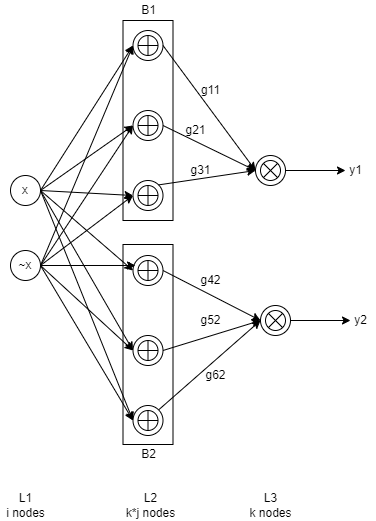

The diagram above was exported from draw.io. Its source (the exported page's mxGraphModel, read from the mxfile embedded in the PNG):
<mxGraphModel dx="1038" dy="513" grid="1" gridSize="10" guides="1" tooltips="1" connect="1" arrows="1" fold="1" page="1" pageScale="1" pageWidth="850" pageHeight="1100" math="0" shadow="0">
  <root>
    <mxCell id="0" />
    <mxCell id="1" parent="0" />
    <mxCell id="WTIfXWzk5mGmE4ePqPf7-1" value="x" style="ellipse;whiteSpace=wrap;html=1;aspect=fixed;" parent="1" vertex="1">
      <mxGeometry x="220" y="245" width="30" height="30" as="geometry" />
    </mxCell>
    <mxCell id="WTIfXWzk5mGmE4ePqPf7-2" value="~x" style="ellipse;whiteSpace=wrap;html=1;aspect=fixed;" parent="1" vertex="1">
      <mxGeometry x="220" y="320" width="30" height="30" as="geometry" />
    </mxCell>
    <mxCell id="WTIfXWzk5mGmE4ePqPf7-3" value="" style="ellipse;whiteSpace=wrap;html=1;aspect=fixed;" parent="1" vertex="1">
      <mxGeometry x="342.5" y="250" width="30" height="30" as="geometry" />
    </mxCell>
    <mxCell id="WTIfXWzk5mGmE4ePqPf7-4" value="" style="ellipse;whiteSpace=wrap;html=1;aspect=fixed;" parent="1" vertex="1">
      <mxGeometry x="342.5" y="180" width="30" height="30" as="geometry" />
    </mxCell>
    <mxCell id="WTIfXWzk5mGmE4ePqPf7-5" value="" style="ellipse;whiteSpace=wrap;html=1;aspect=fixed;" parent="1" vertex="1">
      <mxGeometry x="342.5" y="100" width="30" height="30" as="geometry" />
    </mxCell>
    <mxCell id="WTIfXWzk5mGmE4ePqPf7-7" value="" style="endArrow=classic;html=1;entryX=0;entryY=0.5;entryDx=0;entryDy=0;exitX=1;exitY=0.5;exitDx=0;exitDy=0;" parent="1" target="WTIfXWzk5mGmE4ePqPf7-5" edge="1" source="WTIfXWzk5mGmE4ePqPf7-1">
      <mxGeometry width="50" height="50" relative="1" as="geometry">
        <mxPoint x="250" y="230" as="sourcePoint" />
        <mxPoint x="300" y="180" as="targetPoint" />
      </mxGeometry>
    </mxCell>
    <mxCell id="WTIfXWzk5mGmE4ePqPf7-8" value="" style="endArrow=classic;html=1;entryX=0;entryY=0.5;entryDx=0;entryDy=0;exitX=1;exitY=0.5;exitDx=0;exitDy=0;" parent="1" source="WTIfXWzk5mGmE4ePqPf7-1" target="WTIfXWzk5mGmE4ePqPf7-4" edge="1">
      <mxGeometry width="50" height="50" relative="1" as="geometry">
        <mxPoint x="260" y="240" as="sourcePoint" />
        <mxPoint x="360" y="205" as="targetPoint" />
      </mxGeometry>
    </mxCell>
    <mxCell id="WTIfXWzk5mGmE4ePqPf7-9" value="" style="endArrow=classic;html=1;entryX=0;entryY=0.5;entryDx=0;entryDy=0;exitX=1;exitY=0.5;exitDx=0;exitDy=0;" parent="1" source="WTIfXWzk5mGmE4ePqPf7-1" target="WTIfXWzk5mGmE4ePqPf7-3" edge="1">
      <mxGeometry width="50" height="50" relative="1" as="geometry">
        <mxPoint x="260" y="245" as="sourcePoint" />
        <mxPoint x="360" y="285" as="targetPoint" />
      </mxGeometry>
    </mxCell>
    <mxCell id="WTIfXWzk5mGmE4ePqPf7-10" value="" style="endArrow=classic;html=1;exitX=1;exitY=0.5;exitDx=0;exitDy=0;entryX=0;entryY=0.5;entryDx=0;entryDy=0;" parent="1" source="WTIfXWzk5mGmE4ePqPf7-2" target="WTIfXWzk5mGmE4ePqPf7-5" edge="1">
      <mxGeometry width="50" height="50" relative="1" as="geometry">
        <mxPoint x="270" y="310" as="sourcePoint" />
        <mxPoint x="320" y="260" as="targetPoint" />
      </mxGeometry>
    </mxCell>
    <mxCell id="WTIfXWzk5mGmE4ePqPf7-11" value="" style="endArrow=classic;html=1;exitX=1;exitY=0.5;exitDx=0;exitDy=0;entryX=0;entryY=0.5;entryDx=0;entryDy=0;" parent="1" source="WTIfXWzk5mGmE4ePqPf7-2" target="WTIfXWzk5mGmE4ePqPf7-4" edge="1">
      <mxGeometry width="50" height="50" relative="1" as="geometry">
        <mxPoint x="260" y="315" as="sourcePoint" />
        <mxPoint x="360" y="205" as="targetPoint" />
      </mxGeometry>
    </mxCell>
    <mxCell id="WTIfXWzk5mGmE4ePqPf7-12" value="" style="endArrow=classic;html=1;exitX=1;exitY=0.5;exitDx=0;exitDy=0;entryX=0;entryY=0.5;entryDx=0;entryDy=0;" parent="1" source="WTIfXWzk5mGmE4ePqPf7-2" target="WTIfXWzk5mGmE4ePqPf7-3" edge="1">
      <mxGeometry width="50" height="50" relative="1" as="geometry">
        <mxPoint x="260" y="315" as="sourcePoint" />
        <mxPoint x="360" y="285" as="targetPoint" />
      </mxGeometry>
    </mxCell>
    <mxCell id="WTIfXWzk5mGmE4ePqPf7-19" value="" style="verticalLabelPosition=bottom;verticalAlign=top;html=1;shape=mxgraph.flowchart.summing_function;" parent="1" vertex="1">
      <mxGeometry x="347.5" y="105" width="20" height="20" as="geometry" />
    </mxCell>
    <mxCell id="WTIfXWzk5mGmE4ePqPf7-20" value="" style="verticalLabelPosition=bottom;verticalAlign=top;html=1;shape=mxgraph.flowchart.summing_function;" parent="1" vertex="1">
      <mxGeometry x="347.5" y="185" width="20" height="20" as="geometry" />
    </mxCell>
    <mxCell id="WTIfXWzk5mGmE4ePqPf7-21" value="" style="verticalLabelPosition=bottom;verticalAlign=top;html=1;shape=mxgraph.flowchart.summing_function;" parent="1" vertex="1">
      <mxGeometry x="347.5" y="255" width="20" height="20" as="geometry" />
    </mxCell>
    <mxCell id="WTIfXWzk5mGmE4ePqPf7-22" value="" style="ellipse;whiteSpace=wrap;html=1;aspect=fixed;" parent="1" vertex="1">
      <mxGeometry x="465" y="225" width="30" height="30" as="geometry" />
    </mxCell>
    <mxCell id="WTIfXWzk5mGmE4ePqPf7-23" value="" style="endArrow=classic;html=1;exitX=1;exitY=0.5;exitDx=0;exitDy=0;entryX=0;entryY=0.5;entryDx=0;entryDy=0;" parent="1" source="WTIfXWzk5mGmE4ePqPf7-5" target="WTIfXWzk5mGmE4ePqPf7-22" edge="1">
      <mxGeometry width="50" height="50" relative="1" as="geometry">
        <mxPoint x="400" y="240" as="sourcePoint" />
        <mxPoint x="450" y="190" as="targetPoint" />
      </mxGeometry>
    </mxCell>
    <mxCell id="WTIfXWzk5mGmE4ePqPf7-24" value="" style="endArrow=classic;html=1;exitX=1;exitY=0.5;exitDx=0;exitDy=0;entryX=0;entryY=0.5;entryDx=0;entryDy=0;" parent="1" source="WTIfXWzk5mGmE4ePqPf7-4" target="WTIfXWzk5mGmE4ePqPf7-22" edge="1">
      <mxGeometry width="50" height="50" relative="1" as="geometry">
        <mxPoint x="390" y="205" as="sourcePoint" />
        <mxPoint x="460" y="285" as="targetPoint" />
      </mxGeometry>
    </mxCell>
    <mxCell id="WTIfXWzk5mGmE4ePqPf7-25" value="" style="endArrow=classic;html=1;exitX=1;exitY=0;exitDx=0;exitDy=0;entryX=0;entryY=0.5;entryDx=0;entryDy=0;" parent="1" source="WTIfXWzk5mGmE4ePqPf7-3" target="WTIfXWzk5mGmE4ePqPf7-22" edge="1">
      <mxGeometry width="50" height="50" relative="1" as="geometry">
        <mxPoint x="390" y="285" as="sourcePoint" />
        <mxPoint x="460" y="285" as="targetPoint" />
      </mxGeometry>
    </mxCell>
    <mxCell id="WTIfXWzk5mGmE4ePqPf7-26" value="" style="shape=sumEllipse;perimeter=ellipsePerimeter;whiteSpace=wrap;html=1;backgroundOutline=1;" parent="1" vertex="1">
      <mxGeometry x="470" y="230" width="20" height="20" as="geometry" />
    </mxCell>
    <mxCell id="WTIfXWzk5mGmE4ePqPf7-27" value="" style="endArrow=classic;html=1;exitX=1;exitY=0.5;exitDx=0;exitDy=0;" parent="1" source="WTIfXWzk5mGmE4ePqPf7-22" edge="1">
      <mxGeometry width="50" height="50" relative="1" as="geometry">
        <mxPoint x="505" y="275" as="sourcePoint" />
        <mxPoint x="555" y="240" as="targetPoint" />
      </mxGeometry>
    </mxCell>
    <mxCell id="WTIfXWzk5mGmE4ePqPf7-28" value="y1" style="text;html=1;align=center;verticalAlign=middle;resizable=0;points=[];autosize=1;strokeColor=none;" parent="1" vertex="1">
      <mxGeometry x="550" y="230" width="30" height="20" as="geometry" />
    </mxCell>
    <mxCell id="WTIfXWzk5mGmE4ePqPf7-32" value="L1&lt;br&gt;i nodes" style="text;html=1;align=center;verticalAlign=middle;resizable=0;points=[];autosize=1;strokeColor=none;" parent="1" vertex="1">
      <mxGeometry x="210" y="560" width="50" height="30" as="geometry" />
    </mxCell>
    <mxCell id="WTIfXWzk5mGmE4ePqPf7-33" value="L2&lt;br&gt;k*j nodes" style="text;html=1;align=center;verticalAlign=middle;resizable=0;points=[];autosize=1;strokeColor=none;" parent="1" vertex="1">
      <mxGeometry x="325" y="560" width="70" height="30" as="geometry" />
    </mxCell>
    <mxCell id="WTIfXWzk5mGmE4ePqPf7-34" value="L3&lt;br&gt;k nodes" style="text;html=1;align=center;verticalAlign=middle;resizable=0;points=[];autosize=1;strokeColor=none;" parent="1" vertex="1">
      <mxGeometry x="450" y="560" width="60" height="30" as="geometry" />
    </mxCell>
    <mxCell id="p79DKew88wi9Uvkg7g8I-1" value="" style="ellipse;whiteSpace=wrap;html=1;aspect=fixed;" parent="1" vertex="1">
      <mxGeometry x="470" y="375" width="30" height="30" as="geometry" />
    </mxCell>
    <mxCell id="p79DKew88wi9Uvkg7g8I-2" value="" style="endArrow=classic;html=1;entryX=0;entryY=0.5;entryDx=0;entryDy=0;exitX=1;exitY=0.5;exitDx=0;exitDy=0;" parent="1" source="gblgxR_aDTYQgMtUjVLx-5" target="p79DKew88wi9Uvkg7g8I-1" edge="1">
      <mxGeometry width="50" height="50" relative="1" as="geometry">
        <mxPoint x="400" y="330" as="sourcePoint" />
        <mxPoint x="450" y="260.61" as="targetPoint" />
      </mxGeometry>
    </mxCell>
    <mxCell id="p79DKew88wi9Uvkg7g8I-3" value="" style="endArrow=classic;html=1;exitX=1;exitY=0.5;exitDx=0;exitDy=0;entryX=0;entryY=0.5;entryDx=0;entryDy=0;" parent="1" source="gblgxR_aDTYQgMtUjVLx-4" target="p79DKew88wi9Uvkg7g8I-1" edge="1">
      <mxGeometry width="50" height="50" relative="1" as="geometry">
        <mxPoint x="380" y="345.61" as="sourcePoint" />
        <mxPoint x="460" y="355.61" as="targetPoint" />
      </mxGeometry>
    </mxCell>
    <mxCell id="p79DKew88wi9Uvkg7g8I-4" value="" style="endArrow=classic;html=1;entryX=0;entryY=0.5;entryDx=0;entryDy=0;exitX=1;exitY=0;exitDx=0;exitDy=0;" parent="1" source="gblgxR_aDTYQgMtUjVLx-3" target="p79DKew88wi9Uvkg7g8I-1" edge="1">
      <mxGeometry width="50" height="50" relative="1" as="geometry">
        <mxPoint x="376" y="483" as="sourcePoint" />
        <mxPoint x="460" y="355.61" as="targetPoint" />
      </mxGeometry>
    </mxCell>
    <mxCell id="p79DKew88wi9Uvkg7g8I-5" value="" style="shape=sumEllipse;perimeter=ellipsePerimeter;whiteSpace=wrap;html=1;backgroundOutline=1;" parent="1" vertex="1">
      <mxGeometry x="475" y="380" width="20" height="20" as="geometry" />
    </mxCell>
    <mxCell id="p79DKew88wi9Uvkg7g8I-6" value="" style="endArrow=classic;html=1;exitX=1;exitY=0.5;exitDx=0;exitDy=0;" parent="1" source="p79DKew88wi9Uvkg7g8I-1" edge="1">
      <mxGeometry width="50" height="50" relative="1" as="geometry">
        <mxPoint x="510" y="425" as="sourcePoint" />
        <mxPoint x="560" y="390" as="targetPoint" />
      </mxGeometry>
    </mxCell>
    <mxCell id="p79DKew88wi9Uvkg7g8I-7" value="y2" style="text;html=1;align=center;verticalAlign=middle;resizable=0;points=[];autosize=1;strokeColor=none;" parent="1" vertex="1">
      <mxGeometry x="555" y="380" width="30" height="20" as="geometry" />
    </mxCell>
    <mxCell id="gblgxR_aDTYQgMtUjVLx-2" value="" style="rounded=0;whiteSpace=wrap;html=1;fillColor=none;" vertex="1" parent="1">
      <mxGeometry x="332.5" y="90" width="50" height="200" as="geometry" />
    </mxCell>
    <mxCell id="gblgxR_aDTYQgMtUjVLx-3" value="" style="ellipse;whiteSpace=wrap;html=1;aspect=fixed;" vertex="1" parent="1">
      <mxGeometry x="342.5" y="475" width="30" height="30" as="geometry" />
    </mxCell>
    <mxCell id="gblgxR_aDTYQgMtUjVLx-4" value="" style="ellipse;whiteSpace=wrap;html=1;aspect=fixed;" vertex="1" parent="1">
      <mxGeometry x="342.5" y="405" width="30" height="30" as="geometry" />
    </mxCell>
    <mxCell id="gblgxR_aDTYQgMtUjVLx-5" value="" style="ellipse;whiteSpace=wrap;html=1;aspect=fixed;" vertex="1" parent="1">
      <mxGeometry x="342.5" y="325" width="30" height="30" as="geometry" />
    </mxCell>
    <mxCell id="gblgxR_aDTYQgMtUjVLx-6" value="" style="verticalLabelPosition=bottom;verticalAlign=top;html=1;shape=mxgraph.flowchart.summing_function;" vertex="1" parent="1">
      <mxGeometry x="347.5" y="330" width="20" height="20" as="geometry" />
    </mxCell>
    <mxCell id="gblgxR_aDTYQgMtUjVLx-7" value="" style="verticalLabelPosition=bottom;verticalAlign=top;html=1;shape=mxgraph.flowchart.summing_function;" vertex="1" parent="1">
      <mxGeometry x="347.5" y="410" width="20" height="20" as="geometry" />
    </mxCell>
    <mxCell id="gblgxR_aDTYQgMtUjVLx-8" value="" style="verticalLabelPosition=bottom;verticalAlign=top;html=1;shape=mxgraph.flowchart.summing_function;" vertex="1" parent="1">
      <mxGeometry x="347.5" y="480" width="20" height="20" as="geometry" />
    </mxCell>
    <mxCell id="gblgxR_aDTYQgMtUjVLx-9" value="" style="rounded=0;whiteSpace=wrap;html=1;fillColor=none;" vertex="1" parent="1">
      <mxGeometry x="332.5" y="314" width="50" height="200" as="geometry" />
    </mxCell>
    <mxCell id="gblgxR_aDTYQgMtUjVLx-12" value="B1" style="text;html=1;align=center;verticalAlign=middle;resizable=0;points=[];autosize=1;strokeColor=none;" vertex="1" parent="1">
      <mxGeometry x="342.5" y="70" width="30" height="20" as="geometry" />
    </mxCell>
    <mxCell id="gblgxR_aDTYQgMtUjVLx-13" value="B2" style="text;html=1;align=center;verticalAlign=middle;resizable=0;points=[];autosize=1;strokeColor=none;" vertex="1" parent="1">
      <mxGeometry x="342.5" y="514" width="30" height="20" as="geometry" />
    </mxCell>
    <mxCell id="gblgxR_aDTYQgMtUjVLx-14" value="g11" style="text;html=1;align=center;verticalAlign=middle;resizable=0;points=[];autosize=1;strokeColor=none;" vertex="1" parent="1">
      <mxGeometry x="405" y="150" width="30" height="20" as="geometry" />
    </mxCell>
    <mxCell id="gblgxR_aDTYQgMtUjVLx-15" value="g21" style="text;html=1;align=center;verticalAlign=middle;resizable=0;points=[];autosize=1;strokeColor=none;" vertex="1" parent="1">
      <mxGeometry x="385" y="190" width="40" height="20" as="geometry" />
    </mxCell>
    <mxCell id="gblgxR_aDTYQgMtUjVLx-16" value="g31" style="text;html=1;align=center;verticalAlign=middle;resizable=0;points=[];autosize=1;strokeColor=none;" vertex="1" parent="1">
      <mxGeometry x="390" y="230" width="40" height="20" as="geometry" />
    </mxCell>
    <mxCell id="gblgxR_aDTYQgMtUjVLx-17" value="g42" style="text;html=1;align=center;verticalAlign=middle;resizable=0;points=[];autosize=1;strokeColor=none;" vertex="1" parent="1">
      <mxGeometry x="400" y="340" width="40" height="20" as="geometry" />
    </mxCell>
    <mxCell id="gblgxR_aDTYQgMtUjVLx-18" value="g52" style="text;html=1;align=center;verticalAlign=middle;resizable=0;points=[];autosize=1;strokeColor=none;" vertex="1" parent="1">
      <mxGeometry x="400" y="380" width="40" height="20" as="geometry" />
    </mxCell>
    <mxCell id="gblgxR_aDTYQgMtUjVLx-19" value="g62" style="text;html=1;align=center;verticalAlign=middle;resizable=0;points=[];autosize=1;strokeColor=none;" vertex="1" parent="1">
      <mxGeometry x="405" y="435" width="40" height="20" as="geometry" />
    </mxCell>
    <mxCell id="gblgxR_aDTYQgMtUjVLx-20" value="" style="endArrow=classic;html=1;entryX=0;entryY=0.5;entryDx=0;entryDy=0;exitX=1;exitY=0.5;exitDx=0;exitDy=0;" edge="1" parent="1" source="WTIfXWzk5mGmE4ePqPf7-1" target="gblgxR_aDTYQgMtUjVLx-5">
      <mxGeometry width="50" height="50" relative="1" as="geometry">
        <mxPoint x="160" y="480" as="sourcePoint" />
        <mxPoint x="270" y="380" as="targetPoint" />
      </mxGeometry>
    </mxCell>
    <mxCell id="gblgxR_aDTYQgMtUjVLx-21" value="" style="endArrow=classic;html=1;entryX=0;entryY=0.5;entryDx=0;entryDy=0;exitX=1;exitY=0.5;exitDx=0;exitDy=0;" edge="1" parent="1" source="WTIfXWzk5mGmE4ePqPf7-1" target="gblgxR_aDTYQgMtUjVLx-4">
      <mxGeometry width="50" height="50" relative="1" as="geometry">
        <mxPoint x="260" y="270" as="sourcePoint" />
        <mxPoint x="352.5" y="350" as="targetPoint" />
      </mxGeometry>
    </mxCell>
    <mxCell id="gblgxR_aDTYQgMtUjVLx-22" value="" style="endArrow=classic;html=1;exitX=1;exitY=0.5;exitDx=0;exitDy=0;entryX=0;entryY=0.5;entryDx=0;entryDy=0;" edge="1" parent="1" source="WTIfXWzk5mGmE4ePqPf7-1" target="gblgxR_aDTYQgMtUjVLx-3">
      <mxGeometry width="50" height="50" relative="1" as="geometry">
        <mxPoint x="260" y="270" as="sourcePoint" />
        <mxPoint x="320" y="490" as="targetPoint" />
      </mxGeometry>
    </mxCell>
    <mxCell id="gblgxR_aDTYQgMtUjVLx-23" value="" style="endArrow=classic;html=1;entryX=0.083;entryY=0.333;entryDx=0;entryDy=0;exitX=1;exitY=0.5;exitDx=0;exitDy=0;entryPerimeter=0;" edge="1" parent="1" source="WTIfXWzk5mGmE4ePqPf7-2" target="gblgxR_aDTYQgMtUjVLx-5">
      <mxGeometry width="50" height="50" relative="1" as="geometry">
        <mxPoint x="252.5" y="347.5" as="sourcePoint" />
        <mxPoint x="345" y="352.5" as="targetPoint" />
      </mxGeometry>
    </mxCell>
    <mxCell id="gblgxR_aDTYQgMtUjVLx-24" value="" style="endArrow=classic;html=1;entryX=0;entryY=0.5;entryDx=0;entryDy=0;exitX=1;exitY=0.5;exitDx=0;exitDy=0;" edge="1" parent="1" source="WTIfXWzk5mGmE4ePqPf7-2" target="gblgxR_aDTYQgMtUjVLx-4">
      <mxGeometry width="50" height="50" relative="1" as="geometry">
        <mxPoint x="260" y="270" as="sourcePoint" />
        <mxPoint x="352.5" y="350" as="targetPoint" />
      </mxGeometry>
    </mxCell>
    <mxCell id="gblgxR_aDTYQgMtUjVLx-25" value="" style="endArrow=classic;html=1;exitX=1;exitY=0.5;exitDx=0;exitDy=0;entryX=0;entryY=0.5;entryDx=0;entryDy=0;" edge="1" parent="1" source="WTIfXWzk5mGmE4ePqPf7-2" target="gblgxR_aDTYQgMtUjVLx-3">
      <mxGeometry width="50" height="50" relative="1" as="geometry">
        <mxPoint x="260" y="270" as="sourcePoint" />
        <mxPoint x="300" y="490" as="targetPoint" />
      </mxGeometry>
    </mxCell>
  </root>
</mxGraphModel>